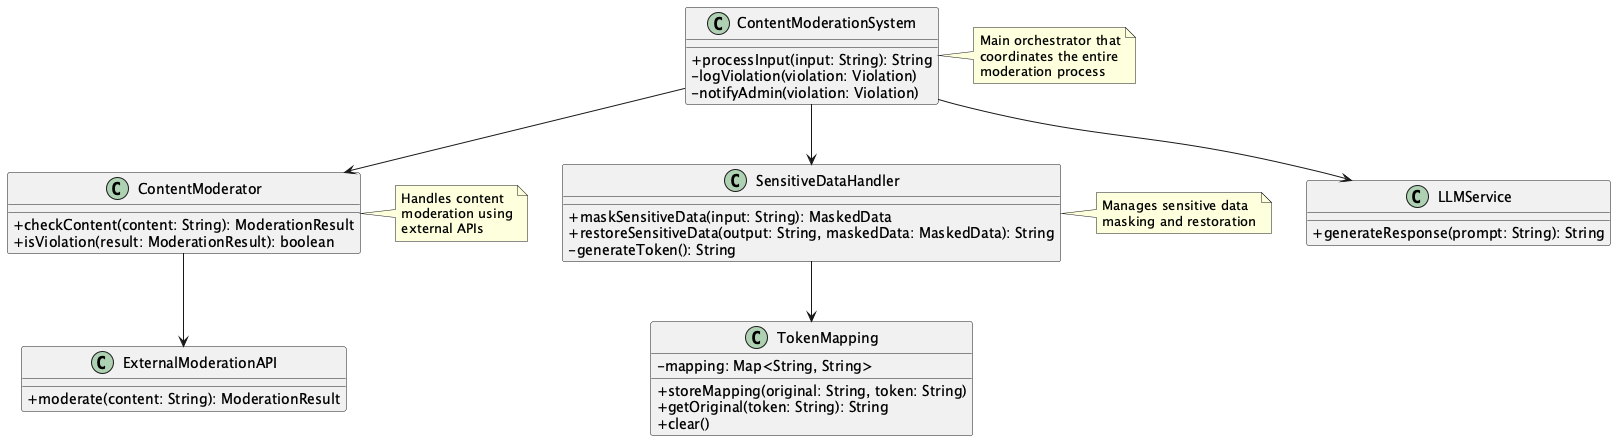

The diagram above was rendered by PlantUML. Its source (embedded in the PNG):
@startuml Content Moderation Pre-check Pattern

skinparam classAttributeIconSize 0

class ContentModerationSystem {
  +processInput(input: String): String
  -logViolation(violation: Violation)
  -notifyAdmin(violation: Violation)
}

class ContentModerator {
  +checkContent(content: String): ModerationResult
  +isViolation(result: ModerationResult): boolean
}

class SensitiveDataHandler {
  +maskSensitiveData(input: String): MaskedData
  +restoreSensitiveData(output: String, maskedData: MaskedData): String
  -generateToken(): String
}

class ExternalModerationAPI {
  +moderate(content: String): ModerationResult
}

class TokenMapping {
  -mapping: Map<String, String>
  +storeMapping(original: String, token: String)
  +getOriginal(token: String): String
  +clear()
}

class LLMService {
  +generateResponse(prompt: String): String
}

ContentModerationSystem --> ContentModerator
ContentModerationSystem --> SensitiveDataHandler
ContentModerationSystem --> LLMService
ContentModerator --> ExternalModerationAPI
SensitiveDataHandler --> TokenMapping

note right of ContentModerationSystem
  Main orchestrator that
  coordinates the entire
  moderation process
end note

note right of ContentModerator
  Handles content
  moderation using
  external APIs
end note

note right of SensitiveDataHandler
  Manages sensitive data
  masking and restoration
end note

@enduml